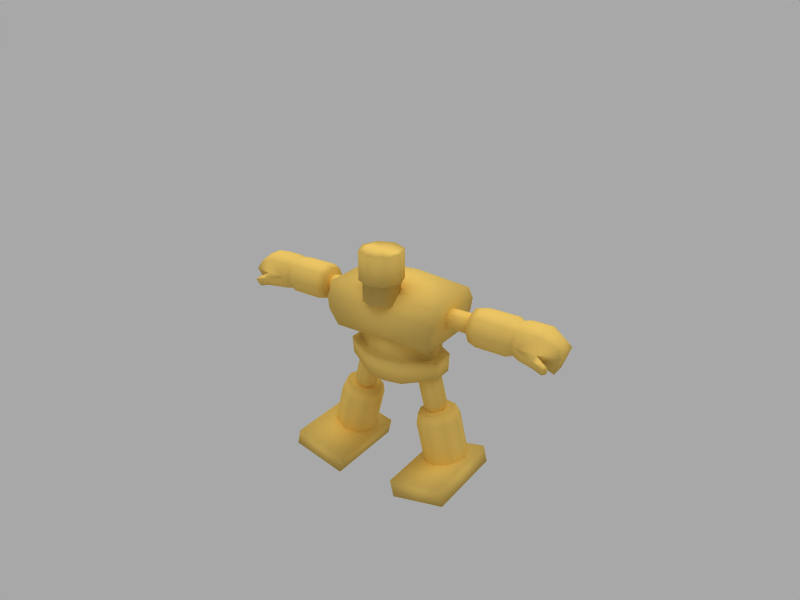 # Source: golem_10.blend  (saved by Blender 2.45.0; exported with 4.5.12 LTS)
import bpy
from mathutils import Matrix  # noqa: F401  (used for matrix-valued properties, if any)

bpy.ops.wm.read_factory_settings(use_empty=True)
scene = bpy.context.scene
scene.name = 'Scene'

# ---- collections
col_collection_1 = bpy.data.collections.new('Collection 1'); scene.collection.children.link(col_collection_1)
col_collection_2 = bpy.data.collections.new('Collection 2'); scene.collection.children.link(col_collection_2)
col_collection_2.hide_render = True
col_collection_2.hide_viewport = True

# ---- materials (node trees are filled in below, after node groups)
mat_body = bpy.data.materials.new('Body')
mat_body.alpha_threshold = 0.0
mat_body.preview_render_type = 'SHADERBALL'
mat_body.diffuse_color = (0.9574, 0.8015, 0.4108, 1.0)
mat_body.roughness = 0.4141
mat_body.specular_intensity = 2.0
mat_body.line_color = (0.0, 0.0, 0.0, 1.0)

# ---- material node trees

# ---- world
world_world = bpy.data.worlds.new('World'); scene.world = world_world
world_world.color = (0.6588, 0.6588, 0.6627)
world_world.use_sun_shadow = False
world_world.sun_shadow_jitter_overblur = 0.0
world_world.cycles.sampling_method = 'MANUAL'
world_world.cycles.sample_map_resolution = 256

# ---- cameras
cam_camera = bpy.data.cameras.new('Camera')
cam_camera.passepartout_alpha = 0.2
cam_camera.clip_end = 100.0
cam_camera.lens = 35.0
cam_camera.ortho_scale = 7.314
cam_camera.show_passepartout = False
cam_camera.show_safe_areas = True
cam_camera.dof.focus_distance = 0.0
cam_camera.dof.aperture_fstop = 128.0

# ---- lights
light_lamp_002 = bpy.data.lights.new('Lamp.002', 'SUN')
light_lamp_002.transmission_factor = 0.0
light_lamp_002.angle = 1.571
light_lamp_002.energy = 1.0
light_lamp_002.shadow_buffer_clip_start = 0.5
light_lamp_002.shadow_soft_size = 1.0
light_lamp_002.shadow_cascade_max_distance = 1000.0
light_lamp_002.cycles.use_multiple_importance_sampling = False
light_lamp_001 = bpy.data.lights.new('Lamp.001', 'POINT')
light_lamp_001.transmission_factor = 0.0
light_lamp_001.energy = 100.0
light_lamp_001.shadow_buffer_clip_start = 0.5
light_lamp_001.shadow_soft_size = 1.0
light_lamp_001.shadow_maximum_resolution = 0.006
light_lamp_001.use_absolute_resolution = True
light_lamp_001.cycles.use_multiple_importance_sampling = False

# ---- meshes
me_golem = bpy.data.meshes.new('Golem')
me_golem.from_pydata([(0.0, 0.7232, -0.6696), (0.0, -0.7232, -0.6696), (-1.22, -0.7232, -0.6696), (1.22, -0.7232, -0.6696), (-1.22, 0.7232, -0.6696), (1.22, 0.7232, -0.6696), (0.0, 0.6986, 0.514), (0.0, -0.6986, 0.514), (-1.362, -0.6986, 0.4064), (1.362, -0.6986, 0.4064), (-1.362, 0.6986, 0.4064), (1.362, 0.6986, 0.4064), (0.0, -0.8917, -0.2242), (0.0, -0.8917, 0.1195), (0.0, 0.8917, -0.2242), (0.0, 0.8917, 0.1195), (-1.314, -0.8917, -0.2274), (1.314, -0.8917, -0.2274), (-1.362, -0.8917, 0.0716), (1.362, -0.8917, 0.0716), (-1.314, 0.8917, -0.2274), (1.314, 0.8917, -0.2274), (-1.362, 0.8917, 0.0716), (1.362, 0.8917, 0.0716), (0.0, 0.6653, -1.738), (-0.45, 0.6163, -1.738), (0.45, 0.6163, -1.738), (-1.157, 0.26, -1.573), (1.157, 0.26, -1.573), (-1.161, -0.2483, -1.573), (1.161, -0.2483, -1.573), (-0.4482, -0.6109, -1.738), (0.4482, -0.6109, -1.738), (0.0, -0.7018, -1.738), (0.0, 0.7648, -1.144), (-0.45, 0.7166, -1.144), (0.45, 0.7166, -1.144), (-1.157, 0.302, -1.144), (1.157, 0.302, -1.144), (-1.161, -0.2893, -1.144), (1.161, -0.2893, -1.144), (-0.4482, -0.711, -1.144), (0.4482, -0.711, -1.144), (0.0, -0.8027, -1.144), (0.0, 0.6201, -1.144), (-0.4378, 0.5708, -1.144), (0.4378, 0.5708, -1.144), (-0.9958, 0.2409, -1.144), (0.9958, 0.2409, -1.144), (-0.999, -0.2298, -1.144), (0.999, -0.2298, -1.144), (-0.4363, -0.5654, -1.144), (0.4363, -0.5654, -1.144), (0.0, -0.6561, -1.144), (0.0, 0.6203, -0.6753), (-0.4378, 0.5709, -0.6753), (0.4378, 0.5709, -0.6753), (-0.996, 0.2409, -0.6753), (0.996, 0.2409, -0.6753), (-0.9991, -0.2298, -0.6753), (0.9991, -0.2298, -0.6753), (-0.4363, -0.5656, -0.6753), (0.4363, -0.5656, -0.6753), (0.0, -0.6562, -0.6753), (-0.3575, -0.3332, 1.444), (0.3575, -0.3332, 1.444), (-0.5022, -0.6825, 1.444), (0.5022, -0.6825, 1.444), (-0.3575, -1.032, 1.444), (0.3575, -1.032, 1.444), (0.0, -1.176, 1.444), (0.0, -0.1886, 1.444), (-0.3581, -0.3332, 0.7682), (0.3581, -0.3332, 0.7682), (-0.5028, -0.6825, 0.7683), (0.5028, -0.6825, 0.7683), (-0.3581, -1.032, 0.7682), (0.3581, -1.032, 0.7682), (0.0, -1.176, 0.768), (0.0, -0.1886, 0.768), (-0.2996, -0.3917, 0.7649), (0.2996, -0.3917, 0.7649), (-0.42, -0.6825, 0.7649), (0.42, -0.6825, 0.7649), (-0.2996, -0.9732, 0.7649), (0.2996, -0.9732, 0.7649), (0.0, -1.094, 0.7647), (0.0, -0.2713, 0.7647), (-0.3001, -0.3917, 0.268), (0.3001, -0.3917, 0.268), (-0.4205, -0.6825, 0.268), (0.4205, -0.6825, 0.268), (-0.3001, -0.9732, 0.268), (0.3001, -0.9732, 0.268), (0.0, -1.094, 0.2678), (0.0, -0.2713, 0.2678), (-1.836, 0.1555, 0.1084), (1.836, 0.1555, 0.1084), (-1.836, 0.2249, -0.05903), (1.836, 0.2249, -0.05903), (-1.836, 0.1555, -0.2265), (1.836, 0.1555, -0.2265), (-1.836, -0.01197, -0.2959), (1.836, -0.01197, -0.2959), (-1.836, -0.1794, -0.2265), (1.836, -0.1794, -0.2265), (-1.836, -0.2488, -0.05903), (1.836, -0.2488, -0.05903), (-1.836, -0.1794, 0.1084), (1.836, -0.1794, 0.1084), (-1.836, -0.01197, 0.1778), (1.836, -0.01197, 0.1778), (-1.017, 0.1555, 0.1084), (1.017, 0.1555, 0.1084), (-1.017, 0.2249, -0.05903), (1.017, 0.2249, -0.05903), (-1.017, 0.1555, -0.2265), (1.017, 0.1555, -0.2265), (-1.017, -0.01197, -0.2959), (1.017, -0.01197, -0.2959), (-1.017, -0.1794, -0.2265), (1.017, -0.1794, -0.2265), (-1.017, -0.2488, -0.05903), (1.017, -0.2488, -0.05903), (-1.017, -0.1794, 0.1084), (1.017, -0.1794, 0.1084), (-1.017, -0.01197, 0.1778), (1.017, -0.01197, 0.1778), (-2.053, 0.09888, 0.04126), (2.053, 0.09888, 0.04126), (-2.053, 0.1404, -0.05903), (2.053, 0.1404, -0.05903), (-2.053, 0.09888, -0.1593), (2.053, 0.09888, -0.1593), (-2.053, -0.001411, -0.2009), (2.053, -0.001411, -0.2009), (-2.053, -0.1017, -0.1593), (2.053, -0.1017, -0.1593), (-2.053, -0.1432, -0.05903), (2.053, -0.1432, -0.05903), (-2.053, -0.1017, 0.04126), (2.053, -0.1017, 0.04126), (-2.053, -0.001411, 0.0828), (2.053, -0.001411, 0.0828), (-2.854, 0.3098, 0.2654), (2.854, 0.3098, 0.2654), (-2.854, 0.4437, -0.05777), (2.854, 0.4437, -0.05777), (-2.854, 0.3098, -0.381), (2.854, 0.3098, -0.381), (-2.854, -0.01339, -0.5148), (2.854, -0.01339, -0.5148), (-2.854, -0.3366, -0.381), (2.854, -0.3366, -0.381), (-2.854, -0.4705, -0.05777), (2.854, -0.4705, -0.05777), (-2.854, -0.3366, 0.2654), (2.854, -0.3366, 0.2654), (-2.854, -0.01339, 0.3993), (2.854, -0.01339, 0.3993), (-1.94, 0.2628, 0.2184), (1.94, 0.2628, 0.2184), (-1.94, 0.3772, -0.05777), (1.94, 0.3772, -0.05777), (-1.94, 0.2628, -0.334), (1.94, 0.2628, -0.334), (-1.94, -0.01339, -0.4484), (1.94, -0.01339, -0.4484), (-1.94, -0.2896, -0.334), (1.94, -0.2896, -0.334), (-1.94, -0.404, -0.05777), (1.94, -0.404, -0.05777), (-1.94, -0.2896, 0.2184), (1.94, -0.2896, 0.2184), (-1.94, -0.01339, 0.3328), (1.94, -0.01339, 0.3328), (-1.94, -0.01339, -0.05777), (1.94, -0.01339, -0.05777), (-2.137, 0.4437, -0.05777), (2.137, 0.4437, -0.05777), (-2.137, 0.3098, 0.2654), (2.137, 0.3098, 0.2654), (-2.137, 0.3098, -0.381), (2.137, 0.3098, -0.381), (-2.137, -0.01339, -0.5148), (2.137, -0.01339, -0.5148), (-2.137, -0.3366, -0.381), (2.137, -0.3366, -0.381), (-2.137, -0.4705, -0.05777), (2.137, -0.4705, -0.05777), (-2.137, -0.3366, 0.2654), (2.137, -0.3366, 0.2654), (-2.137, -0.01339, 0.3993), (2.137, -0.01339, 0.3993), (-2.991, 0.2577, 0.2133), (2.991, 0.2577, 0.2133), (-2.991, 0.37, -0.05777), (2.991, 0.37, -0.05777), (-2.991, 0.2577, -0.3289), (2.991, 0.2577, -0.3289), (-2.991, -0.01339, -0.4412), (2.991, -0.01339, -0.4412), (-2.991, -0.2845, -0.3289), (2.991, -0.2845, -0.3289), (-2.991, -0.3968, -0.05777), (2.991, -0.3968, -0.05777), (-2.991, -0.2845, 0.2133), (2.991, -0.2845, 0.2133), (-2.991, -0.01339, 0.3256), (2.991, -0.01339, 0.3256), (-1.602, 0.001446, -2.582), (1.602, 0.001446, -2.582), (-1.452, -0.3729, -2.622), (1.452, -0.3729, -2.622), (-1.091, -0.528, -2.718), (1.091, -0.528, -2.718), (-0.7289, -0.3729, -2.814), (0.7289, -0.3729, -2.814), (-0.579, 0.001446, -2.854), (0.579, 0.001446, -2.854), (-0.7289, 0.3758, -2.814), (0.7289, 0.3758, -2.814), (-1.452, 0.3758, -2.622), (1.452, 0.3758, -2.622), (-1.091, 0.5309, -2.718), (1.091, 0.5309, -2.718), (-1.032, 0.001446, -2.498), (1.032, 0.001446, -2.498), (-1.469, 0.001446, -2.382), (1.469, 0.001446, -2.382), (-1.341, -0.3185, -2.416), (1.341, -0.3185, -2.416), (-1.032, -0.451, -2.498), (1.032, -0.451, -2.498), (-0.723, -0.3185, -2.58), (0.723, -0.3185, -2.58), (-0.5949, 0.001446, -2.614), (0.5949, 0.001446, -2.614), (-0.723, 0.3214, -2.58), (0.723, 0.3214, -2.58), (-1.032, 0.4539, -2.498), (1.032, 0.4539, -2.498), (-1.341, 0.3214, -2.416), (1.341, 0.3214, -2.416), (-1.863, 0.001445, -3.653), (1.863, 0.001445, -3.653), (-1.713, -0.3729, -3.693), (1.713, -0.3729, -3.693), (-1.352, -0.528, -3.789), (1.352, -0.528, -3.789), (-0.9898, -0.3729, -3.885), (0.9898, -0.3729, -3.885), (-0.8399, 0.001446, -3.925), (0.8399, 0.001446, -3.925), (-0.9898, 0.3758, -3.885), (0.9898, 0.3758, -3.885), (-1.352, 0.5309, -3.789), (1.352, 0.5309, -3.789), (-1.713, 0.3758, -3.693), (1.713, 0.3758, -3.693), (-1.223, 0.01532, -2.582), (1.223, 0.01532, -2.582), (-1.177, -0.1009, -2.595), (1.177, -0.1009, -2.595), (-1.064, -0.149, -2.625), (1.064, -0.149, -2.625), (-0.952, -0.1009, -2.654), (0.952, -0.1009, -2.654), (-0.9055, 0.01532, -2.667), (0.9055, 0.01532, -2.667), (-0.952, 0.1315, -2.654), (0.952, 0.1315, -2.654), (-1.064, 0.1796, -2.625), (1.064, 0.1796, -2.625), (-1.177, 0.1315, -2.595), (1.177, 0.1315, -2.595), (-1.021, 0.003094, -1.395), (1.021, 0.003094, -1.395), (-0.9434, -0.1909, -1.416), (0.9434, -0.1909, -1.416), (-0.756, -0.2712, -1.465), (0.756, -0.2712, -1.465), (-0.5685, -0.1909, -1.515), (0.5685, -0.1909, -1.515), (-0.4909, 0.003094, -1.536), (0.4909, 0.003094, -1.536), (-0.5685, 0.1971, -1.515), (0.5685, 0.1971, -1.515), (-0.756, 0.2774, -1.465), (0.756, 0.2774, -1.465), (-0.9434, 0.1971, -1.416), (0.9434, 0.1971, -1.416), (-1.265, 0.003094, -2.311), (1.265, 0.003094, -2.311), (-1.187, -0.1909, -2.332), (1.187, -0.1909, -2.332), (-0.9998, -0.2712, -2.382), (0.9998, -0.2712, -2.382), (-0.8123, -0.1909, -2.432), (0.8123, -0.1909, -2.432), (-0.7347, 0.003094, -2.452), (0.7347, 0.003094, -2.452), (-0.8123, 0.1971, -2.432), (0.8123, 0.1971, -2.432), (-0.9998, 0.2774, -2.382), (0.9998, 0.2774, -2.382), (-1.187, 0.1971, -2.332), (1.187, 0.1971, -2.332), (-0.6893, 0.6084, -3.825), (0.6893, 0.6084, -3.825), (-0.7866, 0.6084, -4.226), (0.7866, 0.6084, -4.226), (-2.089, 0.6084, -3.911), (2.089, 0.6084, -3.911), (-1.992, 0.6084, -3.509), (1.992, 0.6084, -3.509), (-0.6893, -1.392, -3.825), (0.6893, -1.392, -3.825), (-0.7866, -1.392, -4.226), (0.7866, -1.392, -4.226), (-2.089, -1.392, -3.911), (2.089, -1.392, -3.911), (-1.992, -1.392, -3.509), (1.992, -1.392, -3.509), (-3.128, 0.3059, 0.2615), (3.128, 0.3059, 0.2615), (-3.128, 0.4382, -0.05777), (3.128, 0.4382, -0.05777), (-3.128, 0.3059, -0.3771), (3.128, 0.3059, -0.3771), (-3.128, -0.01339, -0.5093), (3.128, -0.01339, -0.5093), (-3.128, -0.3327, -0.3771), (3.128, -0.3327, -0.3771), (-3.128, -0.465, -0.05777), (3.128, -0.465, -0.05777), (-3.128, -0.3327, 0.2615), (3.128, -0.3327, 0.2615), (-3.128, -0.01339, 0.3938), (3.128, -0.01339, 0.3938), (-3.591, 0.3059, 0.2615), (3.591, 0.3059, 0.2615), (-3.591, 0.4382, -0.05777), (3.591, 0.4382, -0.05777), (-3.591, 0.3059, -0.3771), (3.591, 0.3059, -0.3771), (-3.591, -0.01339, -0.479), (3.591, -0.01339, -0.479), (-3.576, -0.369, -0.2484), (3.576, -0.369, -0.2484), (-3.591, -0.465, -0.05777), (3.591, -0.465, -0.05777), (-3.591, -0.3327, 0.2615), (3.591, -0.3327, 0.2615), (-3.591, -0.01339, 0.3938), (3.591, -0.01339, 0.3938), (-3.97, 0.1275, 0.1172), (3.97, 0.1275, 0.1172), (-4.032, 0.2598, -0.05777), (4.032, 0.2598, -0.05777), (-3.898, 0.1275, -0.5053), (3.898, 0.1275, -0.5053), (-3.898, -0.2411, -0.5053), (3.898, -0.2411, -0.5053), (-4.032, -0.3734, -0.05777), (4.032, -0.3734, -0.05777), (-3.97, -0.2411, 0.1172), (3.97, -0.2411, 0.1172), (-3.879, -0.01339, 0.2494), (3.879, -0.01339, 0.2494), (-3.541, -0.5274, -0.3376), (3.541, -0.5274, -0.3376), (-3.556, -0.6234, -0.1469), (3.556, -0.6234, -0.1469), (-3.788, -0.6593, -0.21), (3.788, -0.6593, -0.21), (-3.773, -0.5634, -0.4007), (3.773, -0.5634, -0.4007), (-3.788, -0.5283, -0.1558), (3.788, -0.5283, -0.1558), (-3.773, -0.4324, -0.3464), (3.773, -0.4324, -0.3464), (-3.855, -0.4709, -0.3272), (3.855, -0.4709, -0.3272), (-3.864, -0.5325, -0.2048), (3.864, -0.5325, -0.2048), (-3.855, -0.555, -0.362), (3.855, -0.555, -0.362), (-3.864, -0.6165, -0.2396), (3.864, -0.6165, -0.2396), (0.0, 0.0, -0.6696), (-1.22, 2.086e-07, -0.6696), (1.22, 2.086e-07, -0.6696), (0.0, -4.768e-07, 0.514), (-1.362, 1.192e-07, 0.4064), (1.362, 1.192e-07, 0.4064), (-1.314, 1.788e-07, -0.2274), (1.314, 1.788e-07, -0.2274), (-1.362, 1.49e-07, 0.0716), (1.362, 1.49e-07, 0.0716), (-1.159, 0.005818, -1.573), (1.159, 0.005818, -1.573), (-1.159, 0.006395, -1.144), (1.159, 0.006395, -1.144), (-0.4491, 0.002712, -1.738), (0.4491, 0.002712, -1.738), (0.0, -0.01827, -1.738), (-0.9974, 0.005556, -1.144), (0.9974, 0.005556, -1.144), (-0.9976, 0.005557, -0.6753), (0.9976, 0.005557, -0.6753), (-0.3001, -0.6825, 0.268), (0.3001, -0.6825, 0.268), (0.0, -0.6825, 0.2678), (-0.3575, -0.6825, 1.444), (0.3575, -0.6825, 1.444), (0.0, -0.6825, 1.444)], [], [(1, 12, 16, 2), (17, 12, 1, 3), (12, 13, 18, 16), (19, 13, 12, 17), (13, 7, 8, 18), (9, 7, 13, 19), (14, 0, 4, 20), (5, 0, 14, 21), (20, 22, 15, 14), (15, 23, 21, 14), (22, 10, 6, 15), (6, 11, 23, 15), (24, 25, 35, 34), (36, 26, 24, 34), (25, 27, 37, 35), (38, 28, 26, 36), (29, 31, 41, 39), (42, 32, 30, 40), (31, 33, 43, 41), (43, 33, 32, 42), (35, 45, 44, 34), (44, 46, 36, 34), (37, 47, 45, 35), (46, 48, 38, 36), (41, 51, 49, 39), (50, 52, 42, 40), (43, 53, 51, 41), (52, 53, 43, 42), (45, 55, 54, 44), (54, 56, 46, 44), (47, 57, 55, 45), (56, 58, 48, 46), (51, 61, 59, 49), (60, 62, 52, 50), (53, 63, 61, 51), (62, 63, 53, 52), (64, 72, 74, 66), (75, 73, 65, 67), (66, 74, 76, 68), (77, 75, 67, 69), (68, 76, 78, 70), (78, 77, 69, 70), (71, 79, 72, 64), (73, 79, 71, 65), (74, 72, 80, 82), (81, 73, 75, 83), (76, 74, 82, 84), (83, 75, 77, 85), (78, 76, 84, 86), (85, 77, 78, 86), (72, 79, 87, 80), (87, 79, 73, 81), (82, 80, 88, 90), (89, 81, 83, 91), (84, 82, 90, 92), (91, 83, 85, 93), (86, 84, 92, 94), (93, 85, 86, 94), (80, 87, 95, 88), (95, 87, 81, 89), (96, 112, 114, 98), (115, 113, 97, 99), (98, 114, 116, 100), (117, 115, 99, 101), (100, 116, 118, 102), (119, 117, 101, 103), (102, 118, 120, 104), (121, 119, 103, 105), (104, 120, 122, 106), (123, 121, 105, 107), (106, 122, 124, 108), (125, 123, 107, 109), (108, 124, 126, 110), (127, 125, 109, 111), (110, 126, 112, 96), (113, 127, 111, 97), (96, 98, 130, 128), (131, 99, 97, 129), (98, 100, 132, 130), (133, 101, 99, 131), (100, 102, 134, 132), (135, 103, 101, 133), (102, 104, 136, 134), (137, 105, 103, 135), (104, 106, 138, 136), (139, 107, 105, 137), (106, 108, 140, 138), (141, 109, 107, 139), (108, 110, 142, 140), (143, 111, 109, 141), (110, 96, 128, 142), (129, 97, 111, 143), (176, 162, 160), (161, 163, 177), (176, 164, 162), (163, 165, 177), (176, 166, 164), (165, 167, 177), (176, 168, 166), (167, 169, 177), (176, 170, 168), (169, 171, 177), (176, 172, 170), (171, 173, 177), (176, 174, 172), (173, 175, 177), (176, 160, 174), (175, 161, 177), (144, 180, 178, 146), (179, 181, 145, 147), (180, 160, 162, 178), (163, 161, 181, 179), (146, 178, 182, 148), (183, 179, 147, 149), (178, 162, 164, 182), (165, 163, 179, 183), (148, 182, 184, 150), (185, 183, 149, 151), (182, 164, 166, 184), (167, 165, 183, 185), (150, 184, 186, 152), (187, 185, 151, 153), (184, 166, 168, 186), (169, 167, 185, 187), (152, 186, 188, 154), (189, 187, 153, 155), (186, 168, 170, 188), (171, 169, 187, 189), (154, 188, 190, 156), (191, 189, 155, 157), (188, 170, 172, 190), (173, 171, 189, 191), (156, 190, 192, 158), (193, 191, 157, 159), (190, 172, 174, 192), (175, 173, 191, 193), (158, 192, 180, 144), (181, 193, 159, 145), (192, 174, 160, 180), (161, 175, 193, 181), (144, 146, 196, 194), (197, 147, 145, 195), (146, 148, 198, 196), (199, 149, 147, 197), (148, 150, 200, 198), (201, 151, 149, 199), (150, 152, 202, 200), (203, 153, 151, 201), (152, 154, 204, 202), (205, 155, 153, 203), (154, 156, 206, 204), (207, 157, 155, 205), (156, 158, 208, 206), (209, 159, 157, 207), (158, 144, 194, 208), (195, 145, 159, 209), (210, 228, 242, 222), (243, 229, 211, 223), (244, 210, 222, 258), (223, 211, 245, 259), (212, 230, 228, 210), (229, 231, 213, 211), (246, 212, 210, 244), (211, 213, 247, 245), (214, 232, 230, 212), (231, 233, 215, 213), (248, 214, 212, 246), (213, 215, 249, 247), (216, 234, 232, 214), (233, 235, 217, 215), (250, 216, 214, 248), (215, 217, 251, 249), (218, 236, 234, 216), (235, 237, 219, 217), (252, 218, 216, 250), (217, 219, 253, 251), (220, 238, 236, 218), (237, 239, 221, 219), (254, 220, 218, 252), (219, 221, 255, 253), (224, 240, 238, 220), (239, 241, 225, 221), (256, 224, 220, 254), (221, 225, 257, 255), (222, 242, 240, 224), (241, 243, 223, 225), (258, 222, 224, 256), (225, 223, 259, 257), (226, 242, 228), (229, 243, 227), (226, 228, 230), (231, 229, 227), (226, 230, 232), (233, 231, 227), (226, 232, 234), (235, 233, 227), (226, 234, 236), (237, 235, 227), (226, 236, 238), (239, 237, 227), (226, 238, 240), (241, 239, 227), (226, 240, 242), (243, 241, 227), (292, 306, 274, 260), (275, 307, 293, 261), (294, 292, 260, 262), (261, 293, 295, 263), (296, 294, 262, 264), (263, 295, 297, 265), (298, 296, 264, 266), (265, 297, 299, 267), (300, 298, 266, 268), (267, 299, 301, 269), (302, 300, 268, 270), (269, 301, 303, 271), (304, 302, 270, 272), (271, 303, 305, 273), (306, 304, 272, 274), (273, 305, 307, 275), (292, 276, 290, 306), (291, 277, 293, 307), (294, 278, 276, 292), (277, 279, 295, 293), (296, 280, 278, 294), (279, 281, 297, 295), (298, 282, 280, 296), (281, 283, 299, 297), (300, 284, 282, 298), (283, 285, 301, 299), (302, 286, 284, 300), (285, 287, 303, 301), (304, 288, 286, 302), (287, 289, 305, 303), (306, 290, 288, 304), (289, 291, 307, 305), (312, 314, 308, 310), (309, 315, 313, 311), (316, 322, 320, 318), (321, 323, 317, 319), (308, 316, 318, 310), (319, 317, 309, 311), (310, 318, 320, 312), (321, 319, 311, 313), (312, 320, 322, 314), (323, 321, 313, 315), (314, 322, 316, 308), (317, 323, 315, 309), (194, 196, 326, 324), (327, 197, 195, 325), (196, 198, 328, 326), (329, 199, 197, 327), (198, 200, 330, 328), (331, 201, 199, 329), (200, 202, 332, 330), (333, 203, 201, 331), (202, 204, 334, 332), (335, 205, 203, 333), (204, 206, 336, 334), (337, 207, 205, 335), (206, 208, 338, 336), (339, 209, 207, 337), (208, 194, 324, 338), (325, 195, 209, 339), (324, 326, 342, 340), (343, 327, 325, 341), (326, 328, 344, 342), (345, 329, 327, 343), (328, 330, 346, 344), (347, 331, 329, 345), (330, 332, 348, 346), (349, 333, 331, 347), (334, 336, 352, 350), (353, 337, 335, 351), (336, 338, 354, 352), (355, 339, 337, 353), (338, 324, 340, 354), (341, 325, 339, 355), (340, 342, 358, 356), (359, 343, 341, 357), (342, 344, 360, 358), (361, 345, 343, 359), (348, 350, 364, 362), (365, 351, 349, 363), (350, 352, 366, 364), (367, 353, 351, 365), (352, 354, 368, 366), (369, 355, 353, 367), (354, 340, 356, 368), (357, 341, 355, 369), (356, 366, 368), (369, 367, 357), (356, 358, 364, 366), (365, 359, 357, 367), (358, 360, 362, 364), (363, 361, 359, 365), (334, 350, 372), (373, 351, 335), (348, 332, 370), (371, 333, 349), (332, 334, 372, 370), (373, 335, 333, 371), (372, 350, 378, 374), (379, 351, 373, 375), (370, 372, 374, 376), (375, 373, 371, 377), (348, 370, 376, 380), (377, 371, 349, 381), (350, 348, 380, 378), (381, 349, 351, 379), (378, 380, 382, 384), (383, 381, 379, 385), (380, 376, 386, 382), (387, 377, 381, 383), (376, 374, 388, 386), (389, 375, 377, 387), (374, 378, 384, 388), (385, 379, 375, 389), (384, 382, 386, 388), (387, 383, 385, 389), (344, 346, 360), (361, 347, 345), (346, 362, 360), (361, 363, 347), (346, 348, 362), (363, 349, 347), (0, 390, 391, 4), (390, 1, 2, 391), (390, 0, 5, 392), (392, 3, 1, 390), (10, 394, 393, 6), (394, 8, 7, 393), (9, 395, 393, 7), (395, 11, 6, 393), (16, 396, 391, 2), (396, 20, 4, 391), (21, 397, 392, 5), (397, 17, 3, 392), (18, 398, 396, 16), (398, 22, 20, 396), (23, 399, 397, 21), (399, 19, 17, 397), (8, 394, 398, 18), (394, 10, 22, 398), (11, 395, 399, 23), (395, 9, 19, 399), (27, 400, 402, 37), (400, 29, 39, 402), (30, 401, 403, 40), (401, 28, 38, 403), (25, 404, 400, 27), (404, 31, 29, 400), (32, 405, 401, 30), (405, 26, 28, 401), (24, 406, 404, 25), (406, 33, 31, 404), (33, 406, 405, 32), (406, 24, 26, 405), (49, 407, 402, 39), (407, 47, 37, 402), (48, 408, 403, 38), (408, 50, 40, 403), (59, 409, 407, 49), (409, 57, 47, 407), (58, 410, 408, 48), (410, 60, 50, 408), (95, 413, 411, 88), (413, 94, 92, 411), (94, 413, 412, 93), (413, 95, 89, 412), (88, 411, 90), (411, 92, 90), (93, 412, 91), (412, 89, 91), (64, 414, 416, 71), (414, 68, 70, 416), (69, 415, 416, 70), (415, 65, 71, 416), (68, 414, 66), (414, 64, 66), (65, 415, 67), (415, 69, 67)])
me_golem.polygons.foreach_set('use_smooth', [True] * 382)
_uv = me_golem.uv_layers.new(name='UVTex')
_uv.uv.foreach_set('vector', [0.2539, 0.7812, 0.2539, 0.8359, 0.1172, 0.8359, 0.1172, 0.7812, 0.3867, 0.8359, 0.2539, 0.8359, 0.2539, 0.7812, 0.3867, 0.7812, 0.2539, 0.8359, 0.2539, 0.8711, 0.1172, 0.8711, 0.1172, 0.8359, 0.3867, 0.8711, 0.2539, 0.8711, 0.2539, 0.8359, 0.3867, 0.8359, 0.2539, 0.8711, 0.2539, 0.918, 0.1172, 0.918, 0.1172, 0.8711, 0.3867, 0.918, 0.2539, 0.918, 0.2539, 0.8711, 0.3867, 0.8711, 0.2539, 0.8711, 0.2539, 0.918, 0.1172, 0.918, 0.1172, 0.8711, 0.3867, 0.918, 0.2539, 0.918, 0.2539, 0.8711, 0.3867, 0.8711, 0.1172, 0.8711, 0.1172, 0.8359, 0.2539, 0.8359, 0.2539, 0.8711, 0.2539, 0.8359, 0.3867, 0.8359, 0.3867, 0.8711, 0.2539, 0.8711, 0.1172, 0.8359, 0.1172, 0.7812, 0.2539, 0.7812, 0.2539, 0.8359, 0.2539, 0.7812, 0.3867, 0.7812, 0.3867, 0.8359, 0.2539, 0.8359, 0.2539, 0.543, 0.207, 0.543, 0.207, 0.6172, 0.2539, 0.6172, 0.3008, 0.6172, 0.3008, 0.543, 0.2539, 0.543, 0.2539, 0.6172, 0.207, 0.543, 0.1172, 0.5625, 0.1172, 0.6172, 0.207, 0.6172, 0.3867, 0.6172, 0.3867, 0.5625, 0.3008, 0.543, 0.3008, 0.6172, 0.1172, 0.5625, 0.207, 0.543, 0.207, 0.6172, 0.1172, 0.6172, 0.3008, 0.6172, 0.3008, 0.543, 0.3867, 0.5625, 0.3867, 0.6172, 0.207, 0.543, 0.2539, 0.543, 0.2539, 0.6172, 0.207, 0.6172, 0.2539, 0.6172, 0.2539, 0.543, 0.3008, 0.543, 0.3008, 0.6172, 0.207, 0.6172, 0.207, 0.6406, 0.2539, 0.6406, 0.2539, 0.6172, 0.2539, 0.6406, 0.3008, 0.6406, 0.3008, 0.6172, 0.2539, 0.6172, 0.1172, 0.6172, 0.1172, 0.6406, 0.207, 0.6406, 0.207, 0.6172, 0.3008, 0.6406, 0.3867, 0.6406, 0.3867, 0.6172, 0.3008, 0.6172, 0.207, 0.6172, 0.207, 0.6406, 0.1172, 0.6406, 0.1172, 0.6172, 0.3867, 0.6406, 0.3008, 0.6406, 0.3008, 0.6172, 0.3867, 0.6172, 0.2539, 0.6172, 0.2539, 0.6406, 0.207, 0.6406, 0.207, 0.6172, 0.3008, 0.6406, 0.2539, 0.6406, 0.2539, 0.6172, 0.3008, 0.6172, 0.207, 0.6406, 0.207, 0.6953, 0.2539, 0.6953, 0.2539, 0.6406, 0.2539, 0.6953, 0.3008, 0.6953, 0.3008, 0.6406, 0.2539, 0.6406, 0.1172, 0.6406, 0.1172, 0.6953, 0.207, 0.6953, 0.207, 0.6406, 0.3008, 0.6953, 0.3867, 0.6953, 0.3867, 0.6406, 0.3008, 0.6406, 0.207, 0.6406, 0.207, 0.6953, 0.1172, 0.6953, 0.1172, 0.6406, 0.3867, 0.6953, 0.3008, 0.6953, 0.3008, 0.6406, 0.3867, 0.6406, 0.2539, 0.6406, 0.2539, 0.6953, 0.207, 0.6953, 0.207, 0.6406, 0.3008, 0.6953, 0.2539, 0.6953, 0.2539, 0.6406, 0.3008, 0.6406, 0.3164, 0.1953, 0.3164, 0.1172, 0.3711, 0.1172, 0.3711, 0.1953, 0.6289, 0.1172, 0.6914, 0.1172, 0.6914, 0.1953, 0.6289, 0.1953, 0.3711, 0.1953, 0.3711, 0.1172, 0.4414, 0.1172, 0.4414, 0.1953, 0.5664, 0.1172, 0.6289, 0.1172, 0.6289, 0.1953, 0.5664, 0.1953, 0.4414, 0.1953, 0.4414, 0.1172, 0.5039, 0.1172, 0.5039, 0.1953, 0.5039, 0.1172, 0.5664, 0.1172, 0.5664, 0.1953, 0.5039, 0.1953, 0.2578, 0.1953, 0.2578, 0.1172, 0.3164, 0.1172, 0.3164, 0.1953, 0.6914, 0.1172, 0.75, 0.1172, 0.75, 0.1953, 0.6914, 0.1953, 0.3711, 0.1172, 0.3164, 0.1172, 0.3164, 0.1094, 0.3711, 0.1094, 0.6914, 0.1094, 0.6914, 0.1172, 0.6289, 0.1172, 0.6289, 0.1094, 0.4414, 0.1172, 0.3711, 0.1172, 0.3711, 0.1094, 0.4414, 0.1094, 0.6289, 0.1094, 0.6289, 0.1172, 0.5664, 0.1172, 0.5664, 0.1094, 0.5039, 0.1172, 0.4414, 0.1172, 0.4414, 0.1094, 0.5039, 0.1094, 0.5664, 0.1094, 0.5664, 0.1172, 0.5039, 0.1172, 0.5039, 0.1094, 0.3164, 0.1172, 0.2578, 0.1172, 0.2578, 0.1094, 0.3164, 0.1094, 0.75, 0.1094, 0.75, 0.1172, 0.6914, 0.1172, 0.6914, 0.1094, 0.3711, 0.1094, 0.3164, 0.1094, 0.3164, 0.01172, 0.3711, 0.01172, 0.6914, 0.01172, 0.6914, 0.1094, 0.6289, 0.1094, 0.6289, 0.01172, 0.4414, 0.1094, 0.3711, 0.1094, 0.3711, 0.01172, 0.4414, 0.01172, 0.6289, 0.01172, 0.6289, 0.1094, 0.5664, 0.1094, 0.5664, 0.01172, 0.5039, 0.1094, 0.4414, 0.1094, 0.4414, 0.01172, 0.5039, 0.01172, 0.5664, 0.01172, 0.5664, 0.1094, 0.5039, 0.1094, 0.5039, 0.01172, 0.3164, 0.1094, 0.2578, 0.1094, 0.2578, 0.01172, 0.3164, 0.01172, 0.75, 0.01172, 0.75, 0.1094, 0.6914, 0.1094, 0.6914, 0.01172, 0.7578, 0.8984, 0.7578, 0.9883, 0.7422, 0.9883, 0.7422, 0.8984, 0.7422, 0.9883, 0.7578, 0.9883, 0.7578, 0.8984, 0.7422, 0.8984, 0.7422, 0.8984, 0.7422, 0.9883, 0.7266, 0.9883, 0.7266, 0.8984, 0.7266, 0.9883, 0.7422, 0.9883, 0.7422, 0.8984, 0.7266, 0.8984, 0.7266, 0.8984, 0.7266, 0.9883, 0.7109, 0.9883, 0.7109, 0.8984, 0.7109, 0.9883, 0.7266, 0.9883, 0.7266, 0.8984, 0.7109, 0.8984, 0.7109, 0.8984, 0.7109, 0.9883, 0.7266, 0.9883, 0.7266, 0.8984, 0.7266, 0.9883, 0.7109, 0.9883, 0.7109, 0.8984, 0.7266, 0.8984, 0.7266, 0.8984, 0.7266, 0.9883, 0.7422, 0.9883, 0.7422, 0.8984, 0.7422, 0.9883, 0.7266, 0.9883, 0.7266, 0.8984, 0.7422, 0.8984, 0.7422, 0.8984, 0.7422, 0.9883, 0.7578, 0.9883, 0.7578, 0.8984, 0.7578, 0.9883, 0.7422, 0.9883, 0.7422, 0.8984, 0.7578, 0.8984, 0.7578, 0.8984, 0.7578, 0.9883, 0.7734, 0.9883, 0.7734, 0.8984, 0.7734, 0.9883, 0.7578, 0.9883, 0.7578, 0.8984, 0.7734, 0.8984, 0.7734, 0.8984, 0.7734, 0.9883, 0.7578, 0.9883, 0.7578, 0.8984, 0.7578, 0.9883, 0.7734, 0.9883, 0.7734, 0.8984, 0.7578, 0.8984, 0.7578, 0.8984, 0.7422, 0.8984, 0.7422, 0.875, 0.7578, 0.875, 0.7422, 0.875, 0.7422, 0.8984, 0.7578, 0.8984, 0.7578, 0.875, 0.7422, 0.8984, 0.7266, 0.8984, 0.7266, 0.875, 0.7422, 0.875, 0.7266, 0.875, 0.7266, 0.8984, 0.7422, 0.8984, 0.7422, 0.875, 0.7266, 0.8984, 0.7109, 0.8984, 0.7109, 0.875, 0.7266, 0.875, 0.7109, 0.875, 0.7109, 0.8984, 0.7266, 0.8984, 0.7266, 0.875, 0.7109, 0.8984, 0.7266, 0.8984, 0.7266, 0.875, 0.7109, 0.875, 0.7266, 0.875, 0.7266, 0.8984, 0.7109, 0.8984, 0.7109, 0.875, 0.7266, 0.8984, 0.7422, 0.8984, 0.7422, 0.875, 0.7266, 0.875, 0.7422, 0.875, 0.7422, 0.8984, 0.7266, 0.8984, 0.7266, 0.875, 0.7422, 0.8984, 0.7578, 0.8984, 0.7578, 0.875, 0.7422, 0.875, 0.7578, 0.875, 0.7578, 0.8984, 0.7422, 0.8984, 0.7422, 0.875, 0.7578, 0.8984, 0.7734, 0.8984, 0.7734, 0.875, 0.7578, 0.875, 0.7734, 0.875, 0.7734, 0.8984, 0.7578, 0.8984, 0.7578, 0.875, 0.7734, 0.8984, 0.7578, 0.8984, 0.7578, 0.875, 0.7734, 0.875, 0.7578, 0.875, 0.7578, 0.8984, 0.7734, 0.8984, 0.7734, 0.875, 0.7422, 0.8086, 0.6875, 0.8086, 0.7031, 0.8477, 0.7812, 0.7695, 0.7969, 0.8086, 0.7422, 0.8086, 0.7422, 0.8086, 0.7031, 0.7695, 0.6875, 0.8086, 0.7969, 0.8086, 0.7812, 0.8477, 0.7422, 0.8086, 0.7422, 0.8086, 0.7422, 0.7539, 0.7031, 0.7695, 0.7812, 0.8477, 0.7422, 0.8633, 0.7422, 0.8086, 0.7422, 0.8086, 0.7812, 0.7695, 0.7422, 0.7539, 0.7422, 0.8633, 0.7031, 0.8477, 0.7422, 0.8086, 0.7422, 0.8086, 0.7969, 0.8086, 0.7812, 0.7695, 0.7031, 0.8477, 0.6875, 0.8086, 0.7422, 0.8086, 0.7422, 0.8086, 0.7812, 0.8477, 0.7969, 0.8086, 0.6875, 0.8086, 0.7031, 0.7695, 0.7422, 0.8086, 0.7422, 0.8086, 0.7422, 0.8633, 0.7812, 0.8477, 0.7031, 0.7695, 0.7422, 0.7539, 0.7422, 0.8086, 0.7422, 0.8086, 0.7031, 0.8477, 0.7422, 0.8633, 0.7422, 0.7539, 0.7812, 0.7695, 0.7422, 0.8086, 0.7695, 0.6484, 0.7695, 0.7266, 0.7422, 0.7266, 0.7422, 0.6484, 0.7422, 0.7266, 0.7695, 0.7266, 0.7695, 0.6484, 0.7422, 0.6484, 0.7695, 0.7266, 0.7695, 0.7422, 0.7422, 0.7422, 0.7422, 0.7266, 0.7422, 0.7422, 0.7695, 0.7422, 0.7695, 0.7266, 0.7422, 0.7266, 0.7422, 0.6484, 0.7422, 0.7266, 0.7148, 0.7266, 0.7148, 0.6484, 0.7148, 0.7266, 0.7422, 0.7266, 0.7422, 0.6484, 0.7148, 0.6484, 0.7422, 0.7266, 0.7422, 0.7422, 0.7148, 0.7422, 0.7148, 0.7266, 0.7148, 0.7422, 0.7422, 0.7422, 0.7422, 0.7266, 0.7148, 0.7266, 0.7148, 0.6484, 0.7148, 0.7266, 0.6875, 0.7266, 0.6875, 0.6484, 0.6875, 0.7266, 0.7148, 0.7266, 0.7148, 0.6484, 0.6875, 0.6484, 0.7148, 0.7266, 0.7148, 0.7422, 0.6875, 0.7422, 0.6875, 0.7266, 0.6875, 0.7422, 0.7148, 0.7422, 0.7148, 0.7266, 0.6875, 0.7266, 0.6875, 0.6484, 0.6875, 0.7266, 0.7148, 0.7266, 0.7148, 0.6484, 0.7148, 0.7266, 0.6875, 0.7266, 0.6875, 0.6484, 0.7148, 0.6484, 0.6875, 0.7266, 0.6875, 0.7422, 0.7148, 0.7422, 0.7148, 0.7266, 0.7148, 0.7422, 0.6875, 0.7422, 0.6875, 0.7266, 0.7148, 0.7266, 0.7148, 0.6484, 0.7148, 0.7266, 0.7422, 0.7266, 0.7422, 0.6484, 0.7422, 0.7266, 0.7148, 0.7266, 0.7148, 0.6484, 0.7422, 0.6484, 0.7148, 0.7266, 0.7148, 0.7422, 0.7422, 0.7422, 0.7422, 0.7266, 0.7422, 0.7422, 0.7148, 0.7422, 0.7148, 0.7266, 0.7422, 0.7266, 0.7422, 0.6484, 0.7422, 0.7266, 0.7695, 0.7266, 0.7695, 0.6484, 0.7695, 0.7266, 0.7422, 0.7266, 0.7422, 0.6484, 0.7695, 0.6484, 0.7422, 0.7266, 0.7422, 0.7422, 0.7695, 0.7422, 0.7695, 0.7266, 0.7695, 0.7422, 0.7422, 0.7422, 0.7422, 0.7266, 0.7695, 0.7266, 0.7695, 0.6484, 0.7695, 0.7266, 0.7969, 0.7266, 0.7969, 0.6484, 0.7969, 0.7266, 0.7695, 0.7266, 0.7695, 0.6484, 0.7969, 0.6484, 0.7695, 0.7266, 0.7695, 0.7422, 0.7969, 0.7422, 0.7969, 0.7266, 0.7969, 0.7422, 0.7695, 0.7422, 0.7695, 0.7266, 0.7969, 0.7266, 0.7969, 0.6484, 0.7969, 0.7266, 0.7695, 0.7266, 0.7695, 0.6484, 0.7695, 0.7266, 0.7969, 0.7266, 0.7969, 0.6484, 0.7695, 0.6484, 0.7969, 0.7266, 0.7969, 0.7422, 0.7695, 0.7422, 0.7695, 0.7266, 0.7695, 0.7422, 0.7969, 0.7422, 0.7969, 0.7266, 0.7695, 0.7266, 0.7695, 0.6484, 0.7422, 0.6484, 0.7422, 0.6328, 0.7695, 0.6328, 0.7422, 0.6328, 0.7422, 0.6484, 0.7695, 0.6484, 0.7695, 0.6328, 0.7422, 0.6484, 0.7148, 0.6484, 0.7148, 0.6328, 0.7422, 0.6328, 0.7148, 0.6328, 0.7148, 0.6484, 0.7422, 0.6484, 0.7422, 0.6328, 0.7148, 0.6484, 0.6875, 0.6484, 0.6875, 0.6328, 0.7148, 0.6328, 0.6875, 0.6328, 0.6875, 0.6484, 0.7148, 0.6484, 0.7148, 0.6328, 0.6875, 0.6484, 0.7148, 0.6484, 0.7148, 0.6328, 0.6875, 0.6328, 0.7148, 0.6328, 0.7148, 0.6484, 0.6875, 0.6484, 0.6875, 0.6328, 0.7148, 0.6484, 0.7422, 0.6484, 0.7422, 0.6328, 0.7148, 0.6328, 0.7422, 0.6328, 0.7422, 0.6484, 0.7148, 0.6484, 0.7148, 0.6328, 0.7422, 0.6484, 0.7695, 0.6484, 0.7695, 0.6328, 0.7422, 0.6328, 0.7695, 0.6328, 0.7695, 0.6484, 0.7422, 0.6484, 0.7422, 0.6328, 0.7695, 0.6484, 0.7969, 0.6484, 0.7969, 0.6328, 0.7695, 0.6328, 0.7969, 0.6328, 0.7969, 0.6484, 0.7695, 0.6484, 0.7695, 0.6328, 0.7969, 0.6484, 0.7695, 0.6484, 0.7695, 0.6328, 0.7969, 0.6328, 0.7695, 0.6328, 0.7695, 0.6484, 0.7969, 0.6484, 0.7969, 0.6328, 0.8164, 0.6992, 0.8164, 0.7383, 0.8594, 0.7383, 0.8594, 0.6992, 0.9492, 0.7383, 0.9883, 0.7383, 0.9883, 0.6992, 0.9492, 0.6992, 0.8164, 0.5195, 0.8164, 0.6992, 0.8594, 0.6992, 0.8594, 0.5195, 0.9492, 0.6992, 0.9883, 0.6992, 0.9883, 0.5195, 0.9492, 0.5195, 0.8594, 0.6992, 0.8594, 0.7383, 0.8164, 0.7383, 0.8164, 0.6992, 0.9883, 0.7383, 0.9492, 0.7383, 0.9492, 0.6992, 0.9883, 0.6992, 0.8594, 0.5195, 0.8594, 0.6992, 0.8164, 0.6992, 0.8164, 0.5195, 0.9883, 0.6992, 0.9492, 0.6992, 0.9492, 0.5195, 0.9883, 0.5195, 0.9062, 0.6992, 0.9062, 0.7383, 0.8594, 0.7383, 0.8594, 0.6992, 0.9492, 0.7383, 0.9062, 0.7383, 0.9062, 0.6992, 0.9492, 0.6992, 0.9062, 0.5195, 0.9062, 0.6992, 0.8594, 0.6992, 0.8594, 0.5195, 0.9492, 0.6992, 0.9062, 0.6992, 0.9062, 0.5195, 0.9492, 0.5195, 0.9492, 0.6992, 0.9492, 0.7383, 0.9062, 0.7383, 0.9062, 0.6992, 0.9062, 0.7383, 0.8594, 0.7383, 0.8594, 0.6992, 0.9062, 0.6992, 0.9492, 0.5195, 0.9492, 0.6992, 0.9062, 0.6992, 0.9062, 0.5195, 0.9062, 0.6992, 0.8594, 0.6992, 0.8594, 0.5195, 0.9062, 0.5195, 0.9883, 0.6992, 0.9883, 0.7383, 0.9492, 0.7383, 0.9492, 0.6992, 0.8594, 0.7383, 0.8164, 0.7383, 0.8164, 0.6992, 0.8594, 0.6992, 0.9883, 0.5195, 0.9883, 0.6992, 0.9492, 0.6992, 0.9492, 0.5195, 0.8594, 0.6992, 0.8164, 0.6992, 0.8164, 0.5195, 0.8594, 0.5195, 0.9492, 0.6992, 0.9492, 0.7383, 0.9883, 0.7383, 0.9883, 0.6992, 0.8164, 0.7383, 0.8594, 0.7383, 0.8594, 0.6992, 0.8164, 0.6992, 0.9492, 0.5195, 0.9492, 0.6992, 0.9883, 0.6992, 0.9883, 0.5195, 0.8164, 0.6992, 0.8594, 0.6992, 0.8594, 0.5195, 0.8164, 0.5195, 0.9062, 0.6992, 0.9062, 0.7383, 0.9492, 0.7383, 0.9492, 0.6992, 0.8594, 0.7383, 0.9062, 0.7383, 0.9062, 0.6992, 0.8594, 0.6992, 0.9062, 0.5195, 0.9062, 0.6992, 0.9492, 0.6992, 0.9492, 0.5195, 0.8594, 0.6992, 0.9062, 0.6992, 0.9062, 0.5195, 0.8594, 0.5195, 0.8594, 0.6992, 0.8594, 0.7383, 0.9062, 0.7383, 0.9062, 0.6992, 0.9062, 0.7383, 0.9492, 0.7383, 0.9492, 0.6992, 0.9062, 0.6992, 0.8594, 0.5195, 0.8594, 0.6992, 0.9062, 0.6992, 0.9062, 0.5195, 0.9062, 0.6992, 0.9492, 0.6992, 0.9492, 0.5195, 0.9062, 0.5195, 0.9062, 0.7969, 0.875, 0.8281, 0.8633, 0.7969, 0.875, 0.8281, 0.8633, 0.7969, 0.9062, 0.7969, 0.9062, 0.7969, 0.8633, 0.7969, 0.875, 0.7656, 0.9062, 0.8398, 0.875, 0.8281, 0.9062, 0.7969, 0.9062, 0.7969, 0.875, 0.7656, 0.9062, 0.7539, 0.9375, 0.8281, 0.9062, 0.8398, 0.9062, 0.7969, 0.9062, 0.7969, 0.9062, 0.7539, 0.9375, 0.7656, 0.9492, 0.7969, 0.9375, 0.8281, 0.9062, 0.7969, 0.9062, 0.7969, 0.9375, 0.7656, 0.9492, 0.7969, 0.9375, 0.7656, 0.9492, 0.7969, 0.9062, 0.7969, 0.9062, 0.7969, 0.9492, 0.7969, 0.9375, 0.8281, 0.9062, 0.7539, 0.9375, 0.7656, 0.9062, 0.7969, 0.9062, 0.7969, 0.9375, 0.8281, 0.9062, 0.8398, 0.875, 0.7656, 0.9062, 0.7539, 0.9062, 0.7969, 0.9062, 0.7969, 0.9062, 0.8398, 0.875, 0.8281, 0.8633, 0.7969, 0.875, 0.7656, 0.9062, 0.7969, 0.8711, 0.8789, 0.8867, 0.8789, 0.8867, 0.8516, 0.8711, 0.8516, 0.9258, 0.8516, 0.9258, 0.8789, 0.9414, 0.8789, 0.9414, 0.8516, 0.8867, 0.8789, 0.8711, 0.8789, 0.8711, 0.8516, 0.8867, 0.8516, 0.9414, 0.8516, 0.9414, 0.8789, 0.9258, 0.8789, 0.9258, 0.8516, 0.9062, 0.8789, 0.8867, 0.8789, 0.8867, 0.8516, 0.9062, 0.8516, 0.9258, 0.8516, 0.9258, 0.8789, 0.9062, 0.8789, 0.9062, 0.8516, 0.9258, 0.8789, 0.9062, 0.8789, 0.9062, 0.8516, 0.9258, 0.8516, 0.9062, 0.8516, 0.9062, 0.8789, 0.8867, 0.8789, 0.8867, 0.8516, 0.9414, 0.8789, 0.9258, 0.8789, 0.9258, 0.8516, 0.9414, 0.8516, 0.8867, 0.8516, 0.8867, 0.8789, 0.8711, 0.8789, 0.8711, 0.8516, 0.9258, 0.8789, 0.9414, 0.8789, 0.9414, 0.8516, 0.9258, 0.8516, 0.8711, 0.8516, 0.8711, 0.8789, 0.8867, 0.8789, 0.8867, 0.8516, 0.9062, 0.8789, 0.9258, 0.8789, 0.9258, 0.8516, 0.9062, 0.8516, 0.8867, 0.8516, 0.8867, 0.8789, 0.9062, 0.8789, 0.9062, 0.8516, 0.8867, 0.8789, 0.9062, 0.8789, 0.9062, 0.8516, 0.8867, 0.8516, 0.9062, 0.8516, 0.9062, 0.8789, 0.9258, 0.8789, 0.9258, 0.8516, 0.8711, 0.8789, 0.8711, 0.9883, 0.8867, 0.9883, 0.8867, 0.8789, 0.9258, 0.9883, 0.9414, 0.9883, 0.9414, 0.8789, 0.9258, 0.8789, 0.8867, 0.8789, 0.8867, 0.9883, 0.8711, 0.9883, 0.8711, 0.8789, 0.9414, 0.9883, 0.9258, 0.9883, 0.9258, 0.8789, 0.9414, 0.8789, 0.9062, 0.8789, 0.9062, 0.9883, 0.8867, 0.9883, 0.8867, 0.8789, 0.9258, 0.9883, 0.9062, 0.9883, 0.9062, 0.8789, 0.9258, 0.8789, 0.9258, 0.8789, 0.9258, 0.9883, 0.9062, 0.9883, 0.9062, 0.8789, 0.9062, 0.9883, 0.8867, 0.9883, 0.8867, 0.8789, 0.9062, 0.8789, 0.9414, 0.8789, 0.9414, 0.9883, 0.9258, 0.9883, 0.9258, 0.8789, 0.8867, 0.9883, 0.8711, 0.9883, 0.8711, 0.8789, 0.8867, 0.8789, 0.9258, 0.8789, 0.9258, 0.9883, 0.9414, 0.9883, 0.9414, 0.8789, 0.8711, 0.9883, 0.8867, 0.9883, 0.8867, 0.8789, 0.8711, 0.8789, 0.9062, 0.8789, 0.9062, 0.9883, 0.9258, 0.9883, 0.9258, 0.8789, 0.8867, 0.9883, 0.9062, 0.9883, 0.9062, 0.8789, 0.8867, 0.8789, 0.8867, 0.8789, 0.8867, 0.9883, 0.9062, 0.9883, 0.9062, 0.8789, 0.9062, 0.9883, 0.9258, 0.9883, 0.9258, 0.8789, 0.9062, 0.8789, 0.1094, 0.02734, 0.1094, 0.05078, 0.03906, 0.05078, 0.03906, 0.02734, 0.1094, 0.05078, 0.03906, 0.05078, 0.03906, 0.02734, 0.1094, 0.02734, 0.03906, 0.1523, 0.1094, 0.1523, 0.1094, 0.1758, 0.03906, 0.1758, 0.03906, 0.1758, 0.03906, 0.1523, 0.1094, 0.1523, 0.1094, 0.1758, 0.03906, 0.05078, 0.03906, 0.1523, 0.01953, 0.1523, 0.01953, 0.05078, 0.1289, 0.1523, 0.1094, 0.1523, 0.1094, 0.05078, 0.1289, 0.05078, 0.1172, 0.2461, 0.04297, 0.2461, 0.04297, 0.1953, 0.1172, 0.1953, 0.1172, 0.1953, 0.1172, 0.2461, 0.04297, 0.2461, 0.04297, 0.1953, 0.1289, 0.05078, 0.1289, 0.1523, 0.1094, 0.1523, 0.1094, 0.05078, 0.03906, 0.1523, 0.01953, 0.1523, 0.01953, 0.05078, 0.03906, 0.05078, 0.1094, 0.05078, 0.1094, 0.1523, 0.03906, 0.1523, 0.03906, 0.05078, 0.1094, 0.1523, 0.03906, 0.1523, 0.03906, 0.05078, 0.1094, 0.05078, 0.7656, 0.6211, 0.7969, 0.6211, 0.7969, 0.6055, 0.7656, 0.6055, 0.7969, 0.6055, 0.7969, 0.6211, 0.7656, 0.6211, 0.7656, 0.6055, 0.7969, 0.4297, 0.7695, 0.4297, 0.7695, 0.4414, 0.7969, 0.4414, 0.7695, 0.4414, 0.7695, 0.4297, 0.7969, 0.4297, 0.7969, 0.4414, 0.7695, 0.4297, 0.7461, 0.4297, 0.7461, 0.4414, 0.7695, 0.4414, 0.7461, 0.4414, 0.7461, 0.4297, 0.7695, 0.4297, 0.7695, 0.4414, 0.7461, 0.4297, 0.7188, 0.4297, 0.7188, 0.4414, 0.7461, 0.4414, 0.7188, 0.4414, 0.7188, 0.4297, 0.7461, 0.4297, 0.7461, 0.4414, 0.7188, 0.4297, 0.6875, 0.4297, 0.6875, 0.4414, 0.7188, 0.4414, 0.6875, 0.4414, 0.6875, 0.4297, 0.7188, 0.4297, 0.7188, 0.4414, 0.6875, 0.6211, 0.7188, 0.6211, 0.7188, 0.6055, 0.6875, 0.6055, 0.7188, 0.6055, 0.7188, 0.6211, 0.6875, 0.6211, 0.6875, 0.6055, 0.7188, 0.6211, 0.7422, 0.6211, 0.7422, 0.6055, 0.7188, 0.6055, 0.7422, 0.6055, 0.7422, 0.6211, 0.7188, 0.6211, 0.7188, 0.6055, 0.7422, 0.6211, 0.7656, 0.6211, 0.7656, 0.6055, 0.7422, 0.6055, 0.7656, 0.6055, 0.7656, 0.6211, 0.7422, 0.6211, 0.7422, 0.6055, 0.7656, 0.6055, 0.7969, 0.6055, 0.7969, 0.5781, 0.7656, 0.5781, 0.7969, 0.5781, 0.7969, 0.6055, 0.7656, 0.6055, 0.7656, 0.5781, 0.7969, 0.4414, 0.7695, 0.4414, 0.7695, 0.4805, 0.7969, 0.4805, 0.7695, 0.4805, 0.7695, 0.4414, 0.7969, 0.4414, 0.7969, 0.4805, 0.7695, 0.4414, 0.7461, 0.4414, 0.7461, 0.4805, 0.7695, 0.4805, 0.7461, 0.4805, 0.7461, 0.4414, 0.7695, 0.4414, 0.7695, 0.4805, 0.7461, 0.4414, 0.7188, 0.4414, 0.7148, 0.4805, 0.7461, 0.4805, 0.7148, 0.4805, 0.7188, 0.4414, 0.7461, 0.4414, 0.7461, 0.4805, 0.6875, 0.6055, 0.7188, 0.6055, 0.7188, 0.5781, 0.6875, 0.5781, 0.7188, 0.5781, 0.7188, 0.6055, 0.6875, 0.6055, 0.6875, 0.5781, 0.7188, 0.6055, 0.7422, 0.6055, 0.7422, 0.5781, 0.7188, 0.5781, 0.7422, 0.5781, 0.7422, 0.6055, 0.7188, 0.6055, 0.7188, 0.5781, 0.7422, 0.6055, 0.7656, 0.6055, 0.7656, 0.5781, 0.7422, 0.5781, 0.7656, 0.5781, 0.7656, 0.6055, 0.7422, 0.6055, 0.7422, 0.5781, 0.7656, 0.5781, 0.7969, 0.5781, 0.7617, 0.5352, 0.75, 0.5508, 0.7617, 0.5352, 0.7969, 0.5781, 0.7656, 0.5781, 0.75, 0.5508, 0.7969, 0.4805, 0.7695, 0.4805, 0.7578, 0.5, 0.7617, 0.5234, 0.7578, 0.5, 0.7695, 0.4805, 0.7969, 0.4805, 0.7617, 0.5234, 0.7148, 0.4805, 0.6992, 0.5078, 0.7109, 0.5234, 0.7266, 0.5, 0.7109, 0.5234, 0.6992, 0.5078, 0.7148, 0.4805, 0.7266, 0.5, 0.6875, 0.5781, 0.7188, 0.5781, 0.7227, 0.5508, 0.7109, 0.5352, 0.7227, 0.5508, 0.7188, 0.5781, 0.6875, 0.5781, 0.7109, 0.5352, 0.7188, 0.5781, 0.7422, 0.5781, 0.7422, 0.5625, 0.7227, 0.5508, 0.7422, 0.5586, 0.7422, 0.5781, 0.7188, 0.5781, 0.7227, 0.5508, 0.7422, 0.5781, 0.7656, 0.5781, 0.75, 0.5508, 0.7422, 0.5625, 0.75, 0.5508, 0.7656, 0.5781, 0.7422, 0.5781, 0.7422, 0.5586, 0.75, 0.5508, 0.7227, 0.5508, 0.7422, 0.5625, 0.7422, 0.5586, 0.7227, 0.5508, 0.75, 0.5508, 0.75, 0.5508, 0.7617, 0.5352, 0.7109, 0.5352, 0.7227, 0.5508, 0.7109, 0.5352, 0.7617, 0.5352, 0.75, 0.5508, 0.7227, 0.5508, 0.7617, 0.5234, 0.7578, 0.5, 0.7266, 0.5, 0.7109, 0.5234, 0.7266, 0.5, 0.7578, 0.5, 0.7617, 0.5234, 0.7109, 0.5234, 0.6875, 0.6055, 0.6875, 0.5781, 0.668, 0.5781, 0.668, 0.5781, 0.6875, 0.5781, 0.6875, 0.6055, 0.7148, 0.4805, 0.7188, 0.4414, 0.6992, 0.4805, 0.6992, 0.4805, 0.7188, 0.4414, 0.7148, 0.4805, 0.7188, 0.4414, 0.6875, 0.4414, 0.6797, 0.4805, 0.6992, 0.4805, 0.6797, 0.4805, 0.6875, 0.4414, 0.7188, 0.4414, 0.6992, 0.4805, 0.6641, 0.5156, 0.6641, 0.5078, 0.6758, 0.5078, 0.6758, 0.5156, 0.6758, 0.5078, 0.6641, 0.5078, 0.6641, 0.5156, 0.6758, 0.5156, 0.6641, 0.5312, 0.6641, 0.5156, 0.6758, 0.5156, 0.6758, 0.5312, 0.6758, 0.5156, 0.6641, 0.5156, 0.6641, 0.5312, 0.6758, 0.5312, 0.6641, 0.543, 0.6641, 0.5312, 0.6758, 0.5312, 0.6758, 0.543, 0.6758, 0.5312, 0.6641, 0.5312, 0.6641, 0.543, 0.6758, 0.543, 0.6641, 0.5547, 0.6641, 0.543, 0.6758, 0.543, 0.6758, 0.5547, 0.6758, 0.543, 0.6641, 0.543, 0.6641, 0.5547, 0.6758, 0.5547, 0.6758, 0.5547, 0.6758, 0.543, 0.6797, 0.543, 0.6797, 0.5547, 0.6797, 0.543, 0.6758, 0.543, 0.6758, 0.5547, 0.6797, 0.5547, 0.6758, 0.543, 0.6758, 0.5312, 0.6797, 0.5273, 0.6797, 0.543, 0.6797, 0.5273, 0.6758, 0.5312, 0.6758, 0.543, 0.6797, 0.543, 0.6758, 0.5312, 0.6758, 0.5156, 0.6797, 0.5195, 0.6797, 0.5273, 0.6797, 0.5195, 0.6758, 0.5156, 0.6758, 0.5312, 0.6797, 0.5273, 0.6758, 0.5156, 0.6758, 0.5078, 0.6797, 0.5117, 0.6797, 0.5195, 0.6797, 0.5117, 0.6758, 0.5078, 0.6758, 0.5156, 0.6797, 0.5195, 0.6797, 0.5547, 0.6797, 0.543, 0.6875, 0.543, 0.6875, 0.5547, 0.6875, 0.543, 0.6797, 0.543, 0.6797, 0.5547, 0.6875, 0.5547, 0.7695, 0.4805, 0.7461, 0.4805, 0.7578, 0.5, 0.7578, 0.5, 0.7461, 0.4805, 0.7695, 0.4805, 0.7461, 0.4805, 0.7266, 0.5, 0.7578, 0.5, 0.7578, 0.5, 0.7266, 0.5, 0.7461, 0.4805, 0.7461, 0.4805, 0.7148, 0.4805, 0.7266, 0.5, 0.7266, 0.5, 0.7148, 0.4805, 0.7461, 0.4805, 0.2539, 0.918, 0.2539, 0.9883, 0.1172, 0.9883, 0.1172, 0.918, 0.2539, 0.7109, 0.2539, 0.7812, 0.1172, 0.7812, 0.1172, 0.7109, 0.2539, 0.9883, 0.2539, 0.918, 0.3867, 0.918, 0.3867, 0.9883, 0.3867, 0.7109, 0.3867, 0.7812, 0.2539, 0.7812, 0.2539, 0.7109, 0.1172, 0.7812, 0.1172, 0.7109, 0.2539, 0.7109, 0.2539, 0.7812, 0.1172, 0.9883, 0.1172, 0.918, 0.2539, 0.918, 0.2539, 0.9883, 0.3867, 0.918, 0.3867, 0.9883, 0.2539, 0.9883, 0.2539, 0.918, 0.3867, 0.7109, 0.3867, 0.7812, 0.2539, 0.7812, 0.2539, 0.7109, 0.1172, 0.8359, 0.04688, 0.8359, 0.04688, 0.7812, 0.1172, 0.7812, 0.04688, 0.8711, 0.1172, 0.8711, 0.1172, 0.918, 0.04688, 0.918, 0.3867, 0.8711, 0.457, 0.8711, 0.457, 0.918, 0.3867, 0.918, 0.457, 0.8359, 0.3867, 0.8359, 0.3867, 0.7812, 0.457, 0.7812, 0.1172, 0.8711, 0.04688, 0.8711, 0.04688, 0.8359, 0.1172, 0.8359, 0.04688, 0.8359, 0.1172, 0.8359, 0.1172, 0.8711, 0.04688, 0.8711, 0.3867, 0.8359, 0.457, 0.8359, 0.457, 0.8711, 0.3867, 0.8711, 0.457, 0.8711, 0.3867, 0.8711, 0.3867, 0.8359, 0.457, 0.8359, 0.1172, 0.918, 0.04688, 0.918, 0.04688, 0.8711, 0.1172, 0.8711, 0.04688, 0.7812, 0.1172, 0.7812, 0.1172, 0.8359, 0.04688, 0.8359, 0.3867, 0.7812, 0.457, 0.7812, 0.457, 0.8359, 0.3867, 0.8359, 0.457, 0.918, 0.3867, 0.918, 0.3867, 0.8711, 0.457, 0.8711, 0.1172, 0.5625, 0.07812, 0.5625, 0.07812, 0.6172, 0.1172, 0.6172, 0.07812, 0.5625, 0.1172, 0.5625, 0.1172, 0.6172, 0.07812, 0.6172, 0.3867, 0.5625, 0.4258, 0.5625, 0.4258, 0.6172, 0.3867, 0.6172, 0.4258, 0.5625, 0.3867, 0.5625, 0.3867, 0.6172, 0.4258, 0.6172, 0.207, 0.543, 0.207, 0.4727, 0.1172, 0.5273, 0.1172, 0.5625, 0.207, 0.4727, 0.207, 0.543, 0.1172, 0.5625, 0.1172, 0.5273, 0.3008, 0.543, 0.3008, 0.4727, 0.3867, 0.5273, 0.3867, 0.5625, 0.3008, 0.4727, 0.3008, 0.543, 0.3867, 0.5625, 0.3867, 0.5273, 0.2539, 0.543, 0.2539, 0.4727, 0.207, 0.4727, 0.207, 0.543, 0.2539, 0.4727, 0.2539, 0.543, 0.207, 0.543, 0.207, 0.4727, 0.2539, 0.543, 0.2539, 0.4727, 0.3008, 0.4727, 0.3008, 0.543, 0.2539, 0.4727, 0.2539, 0.543, 0.3008, 0.543, 0.3008, 0.4727, 0.1172, 0.6406, 0.07812, 0.6406, 0.07812, 0.6172, 0.1172, 0.6172, 0.07812, 0.6406, 0.1172, 0.6406, 0.1172, 0.6172, 0.07812, 0.6172, 0.3867, 0.6406, 0.4258, 0.6406, 0.4258, 0.6172, 0.3867, 0.6172, 0.4258, 0.6406, 0.3867, 0.6406, 0.3867, 0.6172, 0.4258, 0.6172, 0.1172, 0.6953, 0.07812, 0.6953, 0.07812, 0.6406, 0.1172, 0.6406, 0.07812, 0.6953, 0.1172, 0.6953, 0.1172, 0.6406, 0.07812, 0.6406, 0.3867, 0.6953, 0.4258, 0.6953, 0.4258, 0.6406, 0.3867, 0.6406, 0.4258, 0.6953, 0.3867, 0.6953, 0.3867, 0.6406, 0.4258, 0.6406, 0.3125, 0.2344, 0.3125, 0.3164, 0.25, 0.3164, 0.25, 0.2539, 0.3125, 0.3164, 0.3125, 0.3984, 0.25, 0.3789, 0.25, 0.3164, 0.3125, 0.3984, 0.3125, 0.3164, 0.375, 0.3164, 0.375, 0.3789, 0.3125, 0.3164, 0.3125, 0.2344, 0.375, 0.2539, 0.375, 0.3164, 0.25, 0.2539, 0.25, 0.3164, 0.2305, 0.3164, 0.25, 0.3164, 0.25, 0.3789, 0.2305, 0.3164, 0.375, 0.3789, 0.375, 0.3164, 0.3945, 0.3164, 0.375, 0.3164, 0.375, 0.2539, 0.3945, 0.3164, 0.4414, 0.3789, 0.4414, 0.3164, 0.5039, 0.3164, 0.5039, 0.3984, 0.4414, 0.3164, 0.4414, 0.2539, 0.5039, 0.2305, 0.5039, 0.3164, 0.5664, 0.2539, 0.5664, 0.3164, 0.5039, 0.3164, 0.5039, 0.2305, 0.5664, 0.3164, 0.5664, 0.3789, 0.5039, 0.3984, 0.5039, 0.3164, 0.4414, 0.2539, 0.4414, 0.3164, 0.418, 0.3164, 0.4414, 0.3164, 0.4414, 0.3789, 0.418, 0.3164, 0.5664, 0.3789, 0.5664, 0.3164, 0.5898, 0.3164, 0.5664, 0.3164, 0.5664, 0.2539, 0.5898, 0.3164])
me_golem.materials.append(mat_body)
me_golem.use_remesh_preserve_volume = False
me_golem.use_remesh_preserve_attributes = False
me_golem.use_mirror_vertex_groups = False
me_golem.update()
me_cube = bpy.data.meshes.new('Cube')
me_cube.from_pydata([(6.992, 6.992, 0.004006), (6.992, -6.992, 0.004006), (-6.992, -6.992, 0.004006), (-6.992, 6.992, 0.004006)], [], [(0, 3, 2, 1)])
me_cube.use_remesh_preserve_volume = False
me_cube.use_remesh_preserve_attributes = False
me_cube.use_mirror_vertex_groups = False
me_cube.update()
arm_armature = bpy.data.armatures.new('Armature')  # bones are not reproduced
arm_armature_001 = bpy.data.armatures.new('Armature.001')  # bones are not reproduced

# ---- objects
ob_lamp_001 = bpy.data.objects.new('Lamp.001', light_lamp_002)
ob_armature = bpy.data.objects.new('Armature', arm_armature)
ob_armature_001 = bpy.data.objects.new('Armature.001', arm_armature_001)
ob_golem = bpy.data.objects.new('Golem', me_golem)
ob_camera = bpy.data.objects.new('Camera', cam_camera)
ob_lamp = bpy.data.objects.new('Lamp', light_lamp_001)
ob_cube_001 = bpy.data.objects.new('Cube.001', me_cube)

# ---- transforms, parenting, visibility, modifiers, constraints
ob_lamp_001.location = (-5.563, -12.91, 9.072)
ob_lamp_001.lock_rotations_4d = False
ob_lamp_001.empty_display_type = 'ARROWS'
ob_lamp_001.color = (0.0, 0.0, 0.0, 1.0)
ob_lamp_001.lineart.crease_threshold = 0.0
ob_armature.location = (0.0, 0.6653, 2.512)
ob_armature.rotation_euler = (1.571, -0.0, -0.0)
ob_armature.lock_rotations_4d = False
ob_armature.empty_display_type = 'ARROWS'
ob_armature.color = (0.0, 0.0, 0.0, 1.0)
ob_armature.show_in_front = True
ob_armature.lineart.crease_threshold = 0.0
ob_armature_001.location = (-2.81, -78.13, 0.13)
ob_armature_001.rotation_euler = (1.571, -0.0, -0.0)
ob_armature_001.lock_rotations_4d = False
ob_armature_001.empty_display_type = 'ARROWS'
ob_armature_001.color = (0.0, 0.0, 0.0, 1.0)
ob_armature_001.lineart.crease_threshold = 0.0
ob_golem.location = (0.0, 0.0, 4.25)
ob_golem.lock_rotations_4d = False
ob_golem.empty_display_type = 'ARROWS'
ob_golem.color = (0.0, 0.0, 0.0, 1.0)
ob_golem.lineart.crease_threshold = 0.0
_vg = ob_golem.vertex_groups.new(name='lower_leg_R')
for _i, _w in zip([210, 212, 214, 216, 218, 220, 222, 224, 226, 228, 230, 232, 234, 236, 238, 240, 242, 244, 246, 248, 250, 252, 254, 256, 258, 260, 262, 264, 266, 268, 270, 274, 278, 280, 282, 284, 286, 292, 294, 296, 298, 300, 302, 306], [1.0, 1.0, 1.0, 1.0, 1.0, 1.0, 1.0, 1.0, 0.0, 1.0, 1.0, 1.0, 1.0, 1.0, 1.0, 1.0, 1.0, 1.0, 1.0, 1.0, 1.0, 1.0, 1.0, 1.0, 1.0, 0.0, 0.0, 0.0, 0.0, 0.0, 0.0, 0.0, 0.0, 0.0, 0.0, 0.0, 0.0, 0.0, 0.0, 0.0, 0.0, 0.0, 0.0, 0.0]): _vg.add([_i], _w, 'REPLACE')
_vg = ob_golem.vertex_groups.new(name='upper_leg_R')
_vg.add([260, 262, 264, 266, 268, 270, 272, 274, 276, 278, 280, 282, 284, 286, 288, 290, 292, 294, 296, 298, 300, 302, 304, 306], 1.0, 'REPLACE')
_vg = ob_golem.vertex_groups.new(name='foot_R')
_vg.add([308, 310, 312, 314, 316, 318, 320, 322], 1.0, 'REPLACE')
_vg = ob_golem.vertex_groups.new(name='lower_leg_L')
_vg.add([211, 213, 215, 217, 219, 221, 223, 225, 229, 231, 233, 235, 237, 239, 241, 243, 245, 247, 249, 251, 253, 255, 257, 259], 1.0, 'REPLACE')
_vg = ob_golem.vertex_groups.new(name='foot_L')
_vg.add([309, 311, 313, 315, 317, 319, 321, 323], 1.0, 'REPLACE')
_vg = ob_golem.vertex_groups.new(name='upper_leg_L')
_vg.add([261, 263, 265, 267, 269, 271, 273, 275, 277, 279, 281, 283, 285, 287, 289, 291, 293, 295, 297, 299, 301, 303, 305, 307], 1.0, 'REPLACE')
_vg = ob_golem.vertex_groups.new(name='upper_arm_R')
_vg.add([96, 98, 100, 102, 104, 106, 108, 110, 112, 114, 116, 118, 120, 122, 124, 126, 128, 130, 132, 134, 136, 138, 140, 142], 1.0, 'REPLACE')
_vg = ob_golem.vertex_groups.new(name='lower_arm_R')
_vg.add([144, 146, 148, 150, 152, 154, 156, 158, 160, 162, 164, 166, 168, 170, 172, 174, 178, 180, 182, 184, 186, 188, 190, 192, 194, 196, 198, 200, 202, 204, 206, 208], 1.0, 'REPLACE')
_vg = ob_golem.vertex_groups.new(name='upper_arm_L')
_vg.add([97, 99, 101, 103, 105, 107, 109, 111, 113, 115, 117, 119, 121, 123, 125, 127, 129, 131, 133, 135, 137, 139, 141, 143], 1.0, 'REPLACE')
_vg = ob_golem.vertex_groups.new(name='lower_arm_L')
_vg.add([145, 147, 149, 151, 153, 155, 157, 159, 161, 163, 165, 167, 169, 171, 173, 175, 179, 181, 183, 185, 187, 189, 191, 193, 195, 197, 199, 201, 203, 205, 207, 209], 1.0, 'REPLACE')
_vg = ob_golem.vertex_groups.new(name='head')
_vg.add([64, 65, 66, 67, 68, 69, 70, 71, 72, 73, 74, 75, 76, 77, 78, 79, 80, 81, 82, 83, 84, 85, 86, 87, 88, 89, 90, 91, 92, 93, 94, 95, 411, 412, 413, 414, 415, 416], 1.0, 'REPLACE')
_vg = ob_golem.vertex_groups.new(name='spine2')
_vg.add([0, 1, 2, 3, 4, 5, 6, 7, 8, 9, 10, 11, 12, 13, 14, 15, 16, 17, 18, 19, 20, 21, 22, 23, 390, 391, 392, 393, 394, 395, 396, 397, 398, 399], 1.0, 'REPLACE')
_vg = ob_golem.vertex_groups.new(name='spine1')
_vg.add([24, 25, 26, 27, 28, 29, 30, 31, 32, 33, 34, 35, 36, 37, 38, 39, 40, 41, 42, 43, 44, 45, 46, 47, 48, 49, 50, 51, 52, 53, 54, 55, 56, 57, 58, 59, 60, 61, 62, 63, 400, 401, 402, 403, 404, 405, 406, 407, 408, 409, 410], 1.0, 'REPLACE')
_vg = ob_golem.vertex_groups.new(name='hand_L')
_vg.add([197, 199, 203, 205, 325, 327, 329, 331, 333, 335, 337, 339, 341, 343, 345, 347, 349, 351, 353, 355, 357, 359, 361, 363, 365, 367, 369, 371, 373, 375, 377, 379, 381, 383, 385, 387, 389], 1.0, 'REPLACE')
_vg = ob_golem.vertex_groups.new(name='hand_R')
_vg.add([198, 200, 324, 326, 328, 330, 332, 334, 336, 338, 340, 342, 344, 346, 348, 350, 352, 354, 356, 358, 360, 362, 364, 366, 368, 370, 372, 374, 376, 378, 380, 382, 384, 386, 388], 1.0, 'REPLACE')
_m = ob_golem.modifiers.new('Armature', 'ARMATURE')
_m.object = ob_armature
_m.use_bone_envelopes = True
ob_camera.location = (9.022, -12.97, 11.72)
ob_camera.rotation_euler = (0.4473, 0.5547, 1.099)
ob_camera.lock_rotations_4d = False
ob_camera.empty_display_type = 'ARROWS'
ob_camera.color = (0.0, 0.0, 0.0, 0.0)
ob_camera.display_type = 'WIRE'
ob_camera.lineart.crease_threshold = 0.0
_c = ob_camera.constraints.new('TRACK_TO'); _c.name = 'AutoTrack'
_c.target = ob_golem
ob_lamp.location = (9.012, -12.92, 11.76)
ob_lamp.lock_rotations_4d = False
ob_lamp.empty_display_type = 'ARROWS'
ob_lamp.color = (0.0, 0.0, 0.0, 1.0)
ob_lamp.lineart.crease_threshold = 0.0
ob_cube_001.location = (0.003674, 0.004156, -0.01429)
ob_cube_001.scale = (7.731, 7.731, 7.731)
ob_cube_001.lock_rotations_4d = False
ob_cube_001.empty_display_type = 'ARROWS'
ob_cube_001.color = (0.0, 0.0, 0.0, 1.0)
ob_cube_001.lineart.crease_threshold = 0.0

# ---- collection membership
col_collection_1.objects.link(ob_lamp_001)
col_collection_1.objects.link(ob_armature)
col_collection_1.objects.link(ob_armature_001)
col_collection_1.objects.link(ob_golem)
col_collection_1.objects.link(ob_camera)
col_collection_2.objects.link(ob_lamp)
col_collection_2.objects.link(ob_cube_001)

# ---- scene / render settings (as saved in the file)
scene.camera = ob_camera
scene.frame_start = 1; scene.frame_end = 250; scene.frame_set(1)
scene.render.engine = 'BLENDER_EEVEE_NEXT'
scene.render.image_settings.file_format = 'JPEG'
scene.render.image_settings.color_mode = 'RGB'
scene.render.image_settings.compression = 90
scene.render.resolution_x = 800
scene.render.resolution_y = 600
scene.render.pixel_aspect_x = 100.0
scene.render.pixel_aspect_y = 100.0
scene.render.fps = 25
scene.render.dither_intensity = 0.0
scene.render.use_compositing = False
scene.render.use_sequencer = False
scene.render.bake_margin = 2
scene.render.bake_bias = 0.0
scene.render.use_stamp_time = False
scene.render.use_stamp_date = False
scene.render.use_stamp_frame = False
scene.render.use_stamp_camera = False
scene.render.use_stamp_scene = False
scene.render.use_stamp_filename = False
scene.render.use_stamp_render_time = False
scene.render.stamp_font_size = 0
scene.cycles.use_denoising = False
scene.cycles.samples = 10
scene.cycles.sampling_pattern = 'TABULATED_SOBOL'
scene.cycles.light_sampling_threshold = 0.0
scene.cycles.use_adaptive_sampling = False
scene.cycles.use_light_tree = False
scene.cycles.blur_glossy = 0.0
scene.cycles.volume_bounces = 1
scene.cycles.pixel_filter_type = 'GAUSSIAN'
scene.cycles.sample_clamp_indirect = 0.0
scene.view_settings.view_transform = 'Raw'
bpy.context.view_layer.update()

